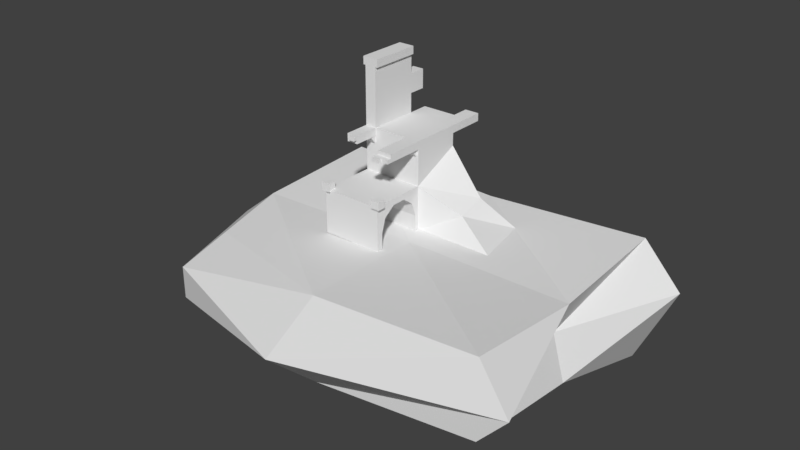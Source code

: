 # Source: Broken_Tower_and_Arch.blend  (saved by Blender 2.78.0; exported with 4.5.12 LTS)
import bpy
from mathutils import Matrix  # noqa: F401  (used for matrix-valued properties, if any)

bpy.ops.wm.read_factory_settings(use_empty=True)
scene = bpy.context.scene
scene.name = 'Scene'

# ---- collections
col_collection_1 = bpy.data.collections.new('Collection 1'); scene.collection.children.link(col_collection_1)

# ---- world
world_world = bpy.data.worlds.new('World'); scene.world = world_world
world_world.color = (0.05088, 0.05088, 0.05088)
world_world.use_sun_shadow = False
world_world.sun_shadow_jitter_overblur = 0.0
world_world.cycles.sampling_method = 'MANUAL'

# ---- meshes
me_cube_002 = bpy.data.meshes.new('Cube.002')
me_cube_002.from_pydata([(-1.0, -1.0, -1.0), (-1.0, -0.5622, 0.457), (-1.117, 1.0, -1.0), (-1.0, 1.0, 1.193), (1.0, -1.0, -1.0), (1.0, -1.0, 1.398), (1.0, 1.0, -2.536), (1.0, 1.0, 1.315), (-1.117, 0.0, -2.105), (-1.0, -1.0, 0.0), (-1.039, 0.0, 0.8552), (-1.039, 1.0, 0.0), (0.0, 1.0, -1.289), (0.0, 1.0, 1.0), (1.231, 1.0, 0.0), (1.0, 0.0, -1.406), (1.0, 0.0, 1.0), (1.173, -1.0, 0.0), (0.0, -1.0, -1.639), (0.0, -1.0, 1.038), (0.0, 0.0, 1.0), (0.0, 0.0, -2.324), (0.0, -1.459, 0.0), (0.9241, 0.0, 0.0), (0.0, 1.321, 0.0), (-1.279, 0.0, -0.1448)], [], [(10, 11, 25), (13, 14, 24), (16, 17, 23), (19, 9, 22), (15, 18, 21), (10, 19, 20), (20, 5, 16), (13, 16, 7), (3, 20, 13), (21, 0, 8), (12, 8, 2), (6, 21, 12), (22, 0, 18), (17, 18, 4), (5, 22, 17), (23, 4, 15), (14, 15, 6), (7, 23, 14), (24, 6, 12), (11, 12, 2), (3, 24, 11), (25, 2, 8), (9, 8, 0), (1, 25, 9), (10, 3, 11), (13, 7, 14), (16, 5, 17), (19, 1, 9), (15, 4, 18), (10, 1, 19), (20, 19, 5), (13, 20, 16), (3, 10, 20), (21, 18, 0), (12, 21, 8), (6, 15, 21), (22, 9, 0), (17, 22, 18), (5, 19, 22), (23, 17, 4), (14, 23, 15), (7, 16, 23), (24, 14, 6), (11, 24, 12), (3, 13, 24), (25, 11, 2), (9, 25, 8), (1, 10, 25)])
_uv = me_cube_002.uv_layers.new(name='UVMap')
_uv.uv.foreach_set('vector', [0.7376, 0.3661, 0.8781, 0.4757, 0.7033, 0.5038, 0.8549, 0.2762, 0.9904, 0.1014, 0.9995, 0.324, 0.7704, 0.1523, 0.6228, 0.004394, 0.8079, 0.001032, 0.658, 0.2363, 0.556, 0.4004, 0.4982, 0.2071, 0.2912, 0.7372, 0.2509, 0.6053, 0.3447, 0.6398, 0.7376, 0.3661, 0.658, 0.2363, 0.7562, 0.2557, 0.7562, 0.2557, 0.688, 0.1672, 0.7704, 0.1523, 0.8549, 0.2762, 0.7704, 0.1523, 0.8514, 0.1853, 0.8218, 0.3467, 0.7562, 0.2557, 0.8549, 0.2762, 0.3447, 0.6398, 0.2641, 0.4953, 0.3728, 0.572, 0.4588, 0.66, 0.3728, 0.572, 0.4778, 0.5507, 0.3714, 0.6979, 0.3447, 0.6398, 0.4588, 0.66, 0.003743, 0.4892, 0.2641, 0.4953, 0.2509, 0.6053, 0.003743, 0.773, 0.2509, 0.6053, 0.1868, 0.7106, 0.688, 0.1672, 0.4982, 0.2071, 0.6228, 0.004394, 0.1956, 0.9754, 0.1868, 0.7106, 0.2912, 0.7372, 0.4605, 0.997, 0.2912, 0.7372, 0.3714, 0.6979, 0.8514, 0.1853, 0.8079, 0.001032, 0.9904, 0.1014, 0.6662, 0.754, 0.3714, 0.6979, 0.4588, 0.66, 0.6671, 0.4884, 0.4588, 0.66, 0.4778, 0.5507, 0.8218, 0.3467, 0.9995, 0.324, 0.8781, 0.4757, 0.4385, 0.3191, 0.4778, 0.5507, 0.3728, 0.572, 0.2156, 0.3151, 0.3728, 0.572, 0.2641, 0.4953, 0.656, 0.3785, 0.7033, 0.5038, 0.556, 0.4004, 0.7376, 0.3661, 0.8218, 0.3467, 0.8781, 0.4757, 0.8549, 0.2762, 0.8514, 0.1853, 0.9904, 0.1014, 0.7704, 0.1523, 0.688, 0.1672, 0.6228, 0.004394, 0.658, 0.2363, 0.656, 0.3785, 0.556, 0.4004, 0.2912, 0.7372, 0.1868, 0.7106, 0.2509, 0.6053, 0.7376, 0.3661, 0.656, 0.3785, 0.658, 0.2363, 0.7562, 0.2557, 0.658, 0.2363, 0.688, 0.1672, 0.8549, 0.2762, 0.7562, 0.2557, 0.7704, 0.1523, 0.8218, 0.3467, 0.7376, 0.3661, 0.7562, 0.2557, 0.3447, 0.6398, 0.2509, 0.6053, 0.2641, 0.4953, 0.4588, 0.66, 0.3447, 0.6398, 0.3728, 0.572, 0.3714, 0.6979, 0.2912, 0.7372, 0.3447, 0.6398, 0.003743, 0.4892, 0.2156, 0.3151, 0.2641, 0.4953, 0.003743, 0.773, 0.003743, 0.4892, 0.2509, 0.6053, 0.688, 0.1672, 0.658, 0.2363, 0.4982, 0.2071, 0.1956, 0.9754, 0.003743, 0.773, 0.1868, 0.7106, 0.4605, 0.997, 0.1956, 0.9754, 0.2912, 0.7372, 0.8514, 0.1853, 0.7704, 0.1523, 0.8079, 0.001032, 0.6662, 0.754, 0.4605, 0.997, 0.3714, 0.6979, 0.6671, 0.4884, 0.6662, 0.754, 0.4588, 0.66, 0.8218, 0.3467, 0.8549, 0.2762, 0.9995, 0.324, 0.4385, 0.3191, 0.6671, 0.4884, 0.4778, 0.5507, 0.2156, 0.3151, 0.4385, 0.3191, 0.3728, 0.572, 0.656, 0.3785, 0.7376, 0.3661, 0.7033, 0.5038])
me_cube_002.use_remesh_preserve_volume = False
me_cube_002.use_remesh_preserve_attributes = False
me_cube_002.use_mirror_vertex_groups = False
me_cube_002.update()
me_cube_001 = bpy.data.meshes.new('Cube.001')
me_cube_001.from_pydata([(-0.7684, -0.782, 1.255), (-0.782, -0.782, 3.976), (-0.782, 0.782, 1.255), (-0.782, 0.782, 3.976), (1.117, -0.782, 1.255), (1.117, -0.782, 3.976), (1.117, 0.782, 1.255), (1.117, 0.782, 3.976), (-0.4261, 0.782, 1.255), (-0.4261, 0.782, 3.976), (-0.4261, -0.782, 1.255), (-0.4261, -0.782, 3.976), (-0.782, -0.782, 5.757), (-0.782, 0.782, 5.757), (-0.4261, 0.782, 5.757), (-0.4261, -0.782, 5.757), (-0.7684, -0.782, 2.616), (-0.782, 0.782, 2.616), (1.117, 0.782, 3.348), (1.117, -0.782, 2.624), (-0.4261, -0.782, 2.616), (-0.4261, 0.782, 2.616), (-0.7684, -2.523, 1.255), (1.117, -2.523, 1.255), (-0.4261, -2.523, 1.255), (-0.7684, -2.523, 2.616), (1.117, -2.523, 2.616), (-0.4261, -2.523, 2.616), (1.117, -0.9133, 1.255), (1.117, -2.332, 1.255), (1.117, -2.332, 1.768), (1.117, -2.197, 2.185), (1.117, -1.842, 2.443), (1.117, -1.404, 2.443), (1.117, -1.049, 2.185), (1.117, -0.9133, 1.768), (-0.7684, -0.9133, 1.255), (-0.7684, -2.332, 1.255), (-0.7684, -2.332, 1.768), (-0.7684, -2.197, 2.185), (-0.7684, -1.842, 2.443), (-0.7684, -1.404, 2.443), (-0.7684, -1.049, 2.185), (-0.7684, -0.9133, 1.768), (-0.7796, -0.782, 3.736), (-0.782, 0.782, 3.736), (1.117, 0.782, 3.736), (1.117, -0.782, 3.736), (-0.4261, -0.782, 3.736), (-0.4261, 0.782, 3.736), (1.117, 1.65, 3.976), (-0.4261, 1.422, 3.976), (1.117, 1.65, 3.736), (-0.4261, 1.422, 3.736), (0.6619, 0.782, 3.976), (0.6619, -0.782, 1.255), (0.6619, 0.782, 1.255), (0.6619, -0.782, 3.976), (0.6619, -0.782, 2.616), (0.6619, 0.782, 2.616), (0.6619, -2.523, 1.255), (0.6619, -2.523, 2.616), (0.6619, -0.782, 3.736), (0.6619, 0.782, 3.736), (0.6619, 1.422, 3.976), (0.6619, 1.422, 3.736), (1.117, 1.973, 3.976), (1.117, 1.973, 3.736), (0.6619, 1.973, 3.976), (0.6619, 1.973, 3.736), (-0.4261, 0.782, 4.57), (-0.4261, 0.782, 5.164), (-0.4261, -0.782, 5.164), (-0.4261, -0.782, 4.57), (-0.782, -0.782, 4.57), (-0.782, -0.782, 5.164), (-0.782, 0.782, 5.164), (-0.782, 0.782, 4.57), (-0.4261, 1.318, 4.57), (-0.4261, 1.318, 5.164), (-0.782, 1.318, 5.164), (-0.782, 1.318, 4.57), (-0.854, -0.782, 5.757), (-0.854, 0.782, 5.757), (-0.3541, -0.782, 5.757), (-0.3541, 0.782, 5.757), (-0.854, -0.782, 5.998), (-0.854, 0.782, 5.998), (-0.3541, -0.782, 5.998), (-0.3541, 0.782, 5.998), (-0.7796, -1.574, 3.736), (-0.782, -1.574, 3.976), (-0.4261, -1.574, 3.976), (1.117, -1.955, 3.976), (1.117, -1.955, 3.736), (-0.4261, -1.574, 3.736), (0.6619, -1.955, 3.976), (0.6619, -1.955, 3.736), (0.7552, -0.8204, 3.533), (0.7552, -1.029, 3.82), (0.7552, -0.7423, 3.533), (0.7552, -0.7423, 3.82), (1.042, -0.8204, 3.533), (1.042, -1.029, 3.82), (1.042, -0.7423, 3.533), (1.042, -0.7423, 3.82), (-0.7349, -0.8204, 3.533), (-0.7349, -1.029, 3.82), (-0.7349, -0.7423, 3.533), (-0.7349, -0.7423, 3.82), (-0.4478, -0.8204, 3.533), (-0.4478, -1.029, 3.82), (-0.4478, -0.7423, 3.533), (-0.4478, -0.7423, 3.82), (0.8894, -1.955, 3.856), (0.6619, -1.955, 3.856), (0.8894, -1.955, 3.736), (0.8894, -1.955, 3.976), (1.117, -1.955, 3.856), (0.6619, -2.211, 3.736), (0.8894, -2.211, 3.856), (0.6619, -2.211, 3.856), (0.8894, -2.211, 3.736), (1.117, -2.098, 3.736), (0.8894, -2.098, 3.856), (0.8894, -2.098, 3.736), (1.117, -2.098, 3.856), (-0.7808, -1.574, 3.856), (-0.6041, -1.574, 3.976), (-0.4261, -1.574, 3.856), (-0.6029, -1.574, 3.736), (-0.6035, -1.574, 3.856), (-0.4261, -1.716, 3.976), (-0.6041, -1.716, 3.976), (-0.4261, -1.716, 3.856), (-0.6035, -1.716, 3.856), (3.59, -0.782, 1.255), (3.218, 1.076, 1.255), (2.354, 0.5008, 2.161), (2.354, -0.3559, 1.925), (-0.85, -2.587, 2.57), (-0.85, -2.587, 2.831), (-0.85, -2.326, 2.57), (-0.85, -2.326, 2.831), (-0.5895, -2.587, 2.57), (-0.5895, -2.587, 2.831), (-0.5895, -2.326, 2.57), (-0.5895, -2.326, 2.831), (0.9514, -2.587, 2.57), (0.9514, -2.587, 2.831), (0.9514, -2.326, 2.57), (0.9514, -2.326, 2.831), (1.212, -2.587, 2.57), (1.212, -2.587, 2.831), (1.212, -2.326, 2.57), (1.212, -2.326, 2.831)], [], [(44, 1, 3, 45), (54, 7, 50, 64), (46, 7, 5, 47), (47, 5, 93, 118, 94), (56, 6, 4, 55), (72, 71, 14, 15), (54, 9, 11, 57), (2, 8, 10, 0), (62, 57, 11, 48), (45, 3, 9, 49), (15, 14, 85, 84), (76, 75, 12, 13), (71, 76, 13, 14), (75, 72, 15, 12), (2, 17, 21, 8), (28, 35, 43, 36), (20, 16, 25, 27), (4, 6, 137, 136), (56, 59, 18, 6), (0, 16, 17, 2), (60, 61, 27, 24), (24, 27, 25, 22), (34, 33, 41, 42), (32, 31, 39, 40), (58, 20, 27, 61), (4, 19, 26, 23, 29, 30, 31, 32, 33, 34, 35, 28), (30, 29, 37, 38), (35, 34, 42, 43), (33, 32, 40, 41), (31, 30, 38, 39), (37, 22, 38), (22, 25, 38), (38, 25, 39), (40, 39, 25), (25, 16, 40), (40, 16, 41), (42, 41, 16), (43, 42, 16), (0, 36, 43), (0, 43, 16), (17, 45, 49, 21), (58, 62, 48, 20), (20, 48, 44, 16), (18, 46, 47, 19), (59, 63, 46, 18), (16, 44, 45, 17), (65, 64, 68, 69), (49, 9, 51, 53), (63, 49, 53, 65), (7, 46, 52, 50), (46, 63, 65, 52), (53, 51, 64, 65), (21, 49, 63, 59), (19, 47, 62, 58), (19, 58, 61, 26), (23, 26, 61, 60), (8, 21, 59, 56), (1, 44, 90, 127, 91), (7, 54, 57, 5), (8, 56, 55, 10), (9, 54, 64, 51), (69, 68, 66, 67), (64, 50, 66, 68), (52, 65, 69, 67), (50, 52, 67, 66), (1, 11, 73, 74), (74, 73, 72, 75), (9, 3, 77, 70), (76, 71, 79, 80), (3, 1, 74, 77), (77, 74, 75, 76), (11, 9, 70, 73), (73, 70, 71, 72), (78, 81, 80, 79), (77, 76, 80, 81), (71, 70, 78, 79), (70, 77, 81, 78), (85, 83, 87, 89), (12, 15, 84, 82), (14, 13, 83, 85), (13, 12, 82, 83), (89, 87, 86, 88), (83, 82, 86, 87), (84, 85, 89, 88), (82, 84, 88, 86), (131, 128, 91, 127), (114, 117, 96, 115), (5, 57, 96, 117, 93), (44, 48, 95, 130, 90), (57, 62, 97, 115, 96), (62, 47, 94, 116, 97), (11, 1, 91, 128, 92), (48, 11, 92, 129, 95), (98, 99, 101, 100), (100, 101, 105, 104), (104, 105, 103, 102), (102, 103, 99, 98), (100, 104, 102, 98), (105, 101, 99, 103), (106, 107, 109, 108), (108, 109, 113, 112), (112, 113, 111, 110), (110, 111, 107, 106), (108, 112, 110, 106), (113, 109, 107, 111), (118, 114, 124, 126), (97, 116, 122, 119), (118, 93, 117, 114), (122, 120, 121, 119), (114, 115, 121, 120), (115, 97, 119, 121), (116, 114, 120, 122), (123, 126, 124, 125), (94, 118, 126, 123), (116, 94, 123, 125), (114, 116, 125, 124), (130, 131, 127, 90), (95, 129, 131, 130), (129, 92, 132, 134), (134, 132, 133, 135), (128, 131, 135, 133), (131, 129, 134, 135), (92, 128, 133, 132), (136, 137, 139), (137, 6, 138), (139, 138, 19), (4, 139, 19), (19, 138, 18), (139, 4, 136), (137, 138, 139), (6, 18, 138), (140, 141, 143, 142), (142, 143, 147, 146), (146, 147, 145, 144), (144, 145, 141, 140), (142, 146, 144, 140), (147, 143, 141, 145), (148, 149, 151, 150), (150, 151, 155, 154), (154, 155, 153, 152), (152, 153, 149, 148), (150, 154, 152, 148), (155, 151, 149, 153), (23, 60, 24, 22, 37, 29), (4, 28, 36, 0, 10, 55)])
me_cube_001.use_remesh_preserve_volume = False
me_cube_001.use_remesh_preserve_attributes = False
me_cube_001.use_mirror_vertex_groups = False
me_cube_001.update()

# ---- objects
ob_cube_001 = bpy.data.objects.new('Cube.001', me_cube_002)
ob_cube = bpy.data.objects.new('Cube', me_cube_001)

# ---- transforms, parenting, visibility, modifiers, constraints
ob_cube_001.location = (1.417, -1.519, 0.2734)
ob_cube_001.scale = (5.198, 3.858, 1.0)
ob_cube_001.lineart.crease_threshold = 0.0
ob_cube.location = (0.0, 0.0, 0.0)
ob_cube.lineart.crease_threshold = 0.0

# ---- collection membership
col_collection_1.objects.link(ob_cube_001)
col_collection_1.objects.link(ob_cube)

# ---- scene / render settings (as saved in the file)
scene.frame_start = 1; scene.frame_end = 250; scene.frame_set(1)
scene.render.engine = 'BLENDER_EEVEE_NEXT'
scene.render.resolution_percentage = 50
scene.render.dither_intensity = 0.0
scene.cycles.use_denoising = False
scene.cycles.samples = 128
scene.cycles.sampling_pattern = 'TABULATED_SOBOL'
scene.cycles.light_sampling_threshold = 0.0
scene.cycles.use_adaptive_sampling = False
scene.cycles.use_light_tree = False
scene.cycles.blur_glossy = 0.0
scene.cycles.sample_clamp_indirect = 0.0
scene.view_settings.view_transform = 'Standard'
bpy.context.view_layer.update()

# ---- added for rendering (the .blend has no active camera and no usable light): camera, sun
cam_auto = bpy.data.cameras.new('AutoCamera')
cam_auto.lens = 50.0
cam_auto.sensor_width = 36.0
cam_auto.clip_end = 1000.0
ob_auto_camera = bpy.data.objects.new('AutoCamera', cam_auto)
scene.collection.objects.link(ob_auto_camera)
ob_auto_camera.location = (18.6891, -22.6607, 15.7838)
ob_auto_camera.rotation_euler = (1.09748, -7.21219e-08, 0.694738)
scene.camera = ob_auto_camera
light_auto_sun = bpy.data.lights.new('AutoSun', 'SUN')
light_auto_sun.energy = 3.0
light_auto_sun.angle = 0.0523599
ob_auto_sun = bpy.data.objects.new('AutoSun', light_auto_sun)
scene.collection.objects.link(ob_auto_sun)
ob_auto_sun.rotation_euler = (0.872665, 0.174533, 0.523599)
bpy.context.view_layer.update()
